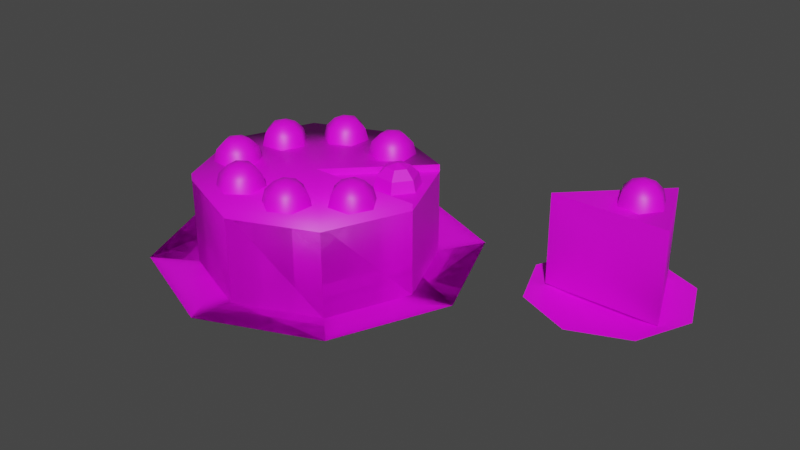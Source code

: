 # Source: cielavina.blend  (saved by Blender 2.83.19; exported with 4.5.12 LTS)
import bpy
from mathutils import Matrix  # noqa: F401  (used for matrix-valued properties, if any)

bpy.ops.wm.read_factory_settings(use_empty=True)
scene = bpy.context.scene
scene.name = 'Scene'

# ---- images (referenced by path relative to the original .blend; pixels are not part of the script)
import os
ASSET_DIR = os.environ.get("B2B_ASSET_DIR", "")  # directory of the original .blend (textures are referenced by path, not embedded)
HERE = os.path.dirname(os.path.abspath(__file__))  # packed textures are extracted next to this script under _unpacked/

def load_image(name, relpath, width, height, colorspace="sRGB"):
    """Load a texture the original file referenced (path relative to the .blend, or extracted next to this script)."""
    p = next((c for c in (os.path.join(HERE, relpath), os.path.join(ASSET_DIR, relpath)) if relpath and os.path.exists(c)), "")
    if p:
        img = bpy.data.images.load(p, check_existing=True)
        img.name = name
    else:  # same state as the original file: an image datablock whose file is absent (Cycles renders it pink)
        img = bpy.data.images.new(name, width, height)
        img.source = "FILE"
        img.filepath = "//" + (relpath or name)
    img.colorspace_settings.name = colorspace
    return img
img_cielavina_png = load_image('cielavina.png', 'cielavina.png', 1024, 1024, 'sRGB')

# ---- materials (node trees are filled in below, after node groups)
mat_material_001 = bpy.data.materials.new('Material.001')
mat_material_001.use_transparent_shadow = False

# ---- material node trees
mat_material_001.use_nodes = True; mat_material_001.node_tree.nodes.clear()
_N = mat_material_001.node_tree.nodes; _L = mat_material_001.node_tree.links
n0 = _N.new('ShaderNodeBsdfPrincipled'); n0.name = 'Principled BSDF'; n0.location = (10, 300)
n0.distribution = 'GGX'
n0.subsurface_method = 'BURLEY'
n0.inputs[3].default_value = 1.45
n0.inputs[27].default_value = (0.0, 0.0, 0.0, 1.0)
n0.inputs[28].default_value = 1.0
n1 = _N.new('ShaderNodeOutputMaterial'); n1.name = 'Material Output'; n1.location = (300, 300)
n2 = _N.new('ShaderNodeTexImage'); n2.name = 'Image Texture'; n2.location = (-280, 280)
n2.image = img_cielavina_png
_L.new(n0.outputs[0], n1.inputs[0])
_L.new(n2.outputs[0], n0.inputs[0])
n1.is_active_output = True

# ---- world
world_world = bpy.data.worlds.new('World'); scene.world = world_world
world_world.use_nodes = True; world_world.node_tree.nodes.clear()
_N = world_world.node_tree.nodes; _L = world_world.node_tree.links
n0 = _N.new('ShaderNodeOutputWorld'); n0.name = 'World Output'; n0.location = (300, 300)
n1 = _N.new('ShaderNodeBackground'); n1.name = 'Background'; n1.location = (10, 300)
n1.inputs[0].default_value = (0.05088, 0.05088, 0.05088, 1.0)
_L.new(n1.outputs[0], n0.inputs[0])
n0.is_active_output = True
world_world.color = (0.05088, 0.05088, 0.05088)
world_world.use_sun_shadow = False
world_world.sun_shadow_jitter_overblur = 0.0

# ---- meshes
me_plane = bpy.data.meshes.new('Plane')
me_plane.from_pydata([(0.0, 0.5, 0.0), (-0.3536, 0.3536, 0.0), (-0.5, -2.186e-08, 0.0), (-0.3536, -0.3536, 0.0), (4.371e-08, -0.5, 0.0), (0.3536, -0.3536, 0.0), (0.5, 5.962e-09, 0.0), (0.3536, 0.3536, 0.0), (2.92e-08, 9.735e-09, 0.0), (0.0, 0.5, 0.4), (-0.3536, 0.3536, 0.4), (-0.5, -2.186e-08, 0.4), (-0.3536, -0.3536, 0.4), (4.371e-08, -0.5, 0.4), (0.3536, -0.3536, 0.4), (0.5, 5.962e-09, 0.4), (0.3536, 0.3536, 0.4), (2.92e-08, 9.735e-09, 0.4), (0.5, 0.0, 0.0), (0.3536, 0.3536, 0.0), (0.0, 0.0, 0.0), (0.5, 0.0, 0.4), (0.3536, 0.3536, 0.4), (0.0, 0.0, 0.4), (0.1247, 0.3697, 0.4862), (0.1208, 0.4061, 0.4496), (0.1194, 0.4194, 0.3996), (0.13, 0.32, 0.4996), (0.1704, 0.3494, 0.4862), (0.2, 0.371, 0.4496), (0.2108, 0.3789, 0.3996), (0.1757, 0.2997, 0.4862), (0.2092, 0.2849, 0.4496), (0.2214, 0.2795, 0.3996), (0.1353, 0.2703, 0.4862), (0.1392, 0.2339, 0.4496), (0.1406, 0.2206, 0.3996), (0.08959, 0.2906, 0.4862), (0.06001, 0.269, 0.4496), (0.04918, 0.2611, 0.3996), (0.08429, 0.3403, 0.4862), (0.05083, 0.3551, 0.4496), (0.03859, 0.3605, 0.3996), (-0.1257, 0.3698, 0.4862), (-0.1226, 0.4063, 0.4496), (-0.1214, 0.4196, 0.3996), (-0.13, 0.32, 0.4996), (-0.08472, 0.3412, 0.4862), (-0.05157, 0.3567, 0.4496), (-0.03944, 0.3624, 0.3996), (-0.08899, 0.2914, 0.4862), (-0.05898, 0.2704, 0.4496), (-0.04799, 0.2628, 0.3996), (-0.1343, 0.2702, 0.4862), (-0.1374, 0.2337, 0.4496), (-0.1386, 0.2204, 0.3996), (-0.1753, 0.2988, 0.4862), (-0.2084, 0.2833, 0.4496), (-0.2206, 0.2776, 0.3996), (-0.171, 0.3486, 0.4862), (-0.201, 0.3696, 0.4496), (-0.212, 0.3772, 0.3996), (-0.3291, 0.1606, 0.4862), (-0.3505, 0.1904, 0.4496), (-0.3583, 0.2013, 0.3996), (-0.3, 0.12, 0.4996), (-0.2794, 0.1656, 0.4862), (-0.2643, 0.1989, 0.4496), (-0.2588, 0.2111, 0.3996), (-0.2502, 0.1249, 0.4862), (-0.2138, 0.1285, 0.4496), (-0.2005, 0.1299, 0.3996), (-0.2709, 0.07937, 0.4862), (-0.2495, 0.04963, 0.4496), (-0.2417, 0.03875, 0.3996), (-0.3206, 0.07445, 0.4862), (-0.3357, 0.0411, 0.4496), (-0.3412, 0.02889, 0.3996), (-0.3498, 0.1151, 0.4862), (-0.3862, 0.1115, 0.4496), (-0.3995, 0.1101, 0.3996), (-0.291, -0.08929, 0.4862), (-0.2697, -0.0595, 0.4496), (-0.2619, -0.04859, 0.3996), (-0.32, -0.13, 0.4996), (-0.2702, -0.1348, 0.4862), (-0.2338, -0.1383, 0.4496), (-0.2205, -0.1396, 0.3996), (-0.2993, -0.1755, 0.4862), (-0.2841, -0.2088, 0.4496), (-0.2785, -0.221, 0.3996), (-0.349, -0.1707, 0.4862), (-0.3703, -0.2005, 0.4496), (-0.3781, -0.2114, 0.3996), (-0.3698, -0.1252, 0.4862), (-0.4062, -0.1217, 0.4496), (-0.4195, -0.1204, 0.3996), (-0.3407, -0.0845, 0.4862), (-0.3559, -0.05119, 0.4496), (-0.3615, -0.039, 0.3996), (-0.125, -0.2503, 0.4862), (-0.1287, -0.2138, 0.4496), (-0.1301, -0.2005, 0.3996), (-0.12, -0.3, 0.4996), (-0.07944, -0.2708, 0.4862), (-0.04975, -0.2494, 0.4496), (-0.03888, -0.2415, 0.3996), (-0.0744, -0.3205, 0.4862), (-0.04102, -0.3355, 0.4496), (-0.0288, -0.341, 0.3996), (-0.115, -0.3497, 0.4862), (-0.1113, -0.3862, 0.4496), (-0.1099, -0.3995, 0.3996), (-0.1606, -0.3292, 0.4862), (-0.1903, -0.3506, 0.4496), (-0.2011, -0.3585, 0.3996), (-0.1656, -0.2795, 0.4862), (-0.199, -0.2645, 0.4496), (-0.2112, -0.259, 0.3996), (0.08857, -0.272, 0.4862), (0.05824, -0.2515, 0.4496), (0.04714, -0.244, 0.3996), (0.13, -0.3, 0.4996), (0.1335, -0.2501, 0.4862), (0.1361, -0.2136, 0.4496), (0.1371, -0.2002, 0.3996), (0.175, -0.2781, 0.4862), (0.2079, -0.2621, 0.4496), (0.2199, -0.2562, 0.3996), (0.1714, -0.328, 0.4862), (0.2018, -0.3485, 0.4496), (0.2129, -0.356, 0.3996), (0.1265, -0.3499, 0.4862), (0.1239, -0.3864, 0.4496), (0.1229, -0.3998, 0.3996), (0.08504, -0.3219, 0.4862), (0.05213, -0.3379, 0.4496), (0.04008, -0.3438, 0.3996), (0.2701, -0.1431, 0.4862), (0.2336, -0.1454, 0.4496), (0.2202, -0.1462, 0.3996), (0.32, -0.14, 0.4996), (0.2924, -0.09833, 0.4862), (0.2721, -0.06782, 0.4496), (0.2647, -0.05666, 0.3996), (0.3423, -0.09523, 0.4862), (0.3586, -0.06246, 0.4496), (0.3645, -0.05047, 0.3996), (0.3699, -0.1369, 0.4862), (0.4064, -0.1346, 0.4496), (0.4198, -0.1338, 0.3996), (0.3476, -0.1817, 0.4862), (0.3679, -0.2122, 0.4496), (0.3753, -0.2233, 0.3996), (0.2977, -0.1848, 0.4862), (0.2814, -0.2175, 0.4496), (0.2755, -0.2295, 0.3996), (0.3396, 0.1803, 0.4862), (0.3613, 0.2098, 0.4496), (0.3692, 0.2206, 0.3996), (0.31, 0.14, 0.4996), (0.3597, 0.1345, 0.4862), (0.3961, 0.1305, 0.4496), (0.4094, 0.129, 0.3996), (0.3301, 0.09422, 0.4862), (0.3448, 0.0607, 0.4496), (0.3502, 0.04844, 0.3996), (0.2804, 0.0997, 0.4862), (0.2587, 0.0702, 0.4496), (0.2508, 0.0594, 0.3996), (0.2603, 0.1455, 0.4862), (0.2239, 0.1495, 0.4496), (0.2106, 0.151, 0.3996), (0.2899, 0.1858, 0.4862), (0.2752, 0.2193, 0.4496), (0.2698, 0.2316, 0.3996), (2.235e-09, 0.7, 0.06), (-0.495, 0.495, 0.06), (-0.7, -2.836e-08, 0.06), (-0.495, -0.495, 0.06), (6.343e-08, -0.7, 0.06), (0.495, -0.495, 0.06), (0.7, 1.058e-08, 0.06), (0.495, 0.495, 0.06), (-0.2424, 0.2424, 0.01), (2.235e-09, 0.3428, 0.01), (-0.3428, -2.26e-08, 0.01), (-0.2424, -0.2424, 0.01), (2.886e-08, -0.3428, 0.01), (0.2424, -0.2424, 0.01), (0.3428, 2.21e-08, 0.01), (0.2424, 0.2424, 0.01), (-0.2424, 0.2424, -1.863e-09), (2.235e-09, 0.3428, -1.863e-09), (-0.3428, -2.26e-08, -1.863e-09), (-0.2424, -0.2424, -1.863e-09), (2.886e-08, -0.3428, -1.863e-09), (0.2424, -0.2424, -1.863e-09), (0.3428, 2.21e-08, -1.863e-09), (0.2424, 0.2424, -1.863e-09)], [], [(1, 8, 2), (2, 8, 3), (3, 8, 4), (4, 8, 5), (5, 8, 6), (7, 8, 0), (0, 8, 1), (10, 11, 17), (11, 12, 17), (12, 13, 17), (13, 14, 17), (14, 15, 17), (16, 9, 17), (9, 10, 17), (1, 2, 11, 10), (4, 5, 14, 13), (2, 3, 12, 11), (0, 1, 10, 9), (7, 0, 9, 16), (5, 6, 15, 14), (3, 4, 13, 12), (18, 20, 19), (21, 22, 23), (18, 19, 22, 21), (20, 23, 22, 19), (20, 18, 21, 23), (8, 17, 15, 6), (8, 7, 16, 17), (24, 27, 28), (25, 24, 28, 29), (26, 25, 29, 30), (29, 28, 31, 32), (30, 29, 32, 33), (28, 27, 31), (32, 31, 34, 35), (33, 32, 35, 36), (31, 27, 34), (35, 34, 37, 38), (36, 35, 38, 39), (34, 27, 37), (39, 38, 41, 42), (37, 27, 40), (38, 37, 40, 41), (42, 41, 25, 26), (40, 27, 24), (41, 40, 24, 25), (43, 46, 47), (44, 43, 47, 48), (45, 44, 48, 49), (48, 47, 50, 51), (49, 48, 51, 52), (47, 46, 50), (51, 50, 53, 54), (52, 51, 54, 55), (50, 46, 53), (54, 53, 56, 57), (55, 54, 57, 58), (53, 46, 56), (58, 57, 60, 61), (56, 46, 59), (57, 56, 59, 60), (61, 60, 44, 45), (59, 46, 43), (60, 59, 43, 44), (62, 65, 66), (63, 62, 66, 67), (64, 63, 67, 68), (67, 66, 69, 70), (68, 67, 70, 71), (66, 65, 69), (70, 69, 72, 73), (71, 70, 73, 74), (69, 65, 72), (73, 72, 75, 76), (74, 73, 76, 77), (72, 65, 75), (77, 76, 79, 80), (75, 65, 78), (76, 75, 78, 79), (80, 79, 63, 64), (78, 65, 62), (79, 78, 62, 63), (81, 84, 85), (82, 81, 85, 86), (83, 82, 86, 87), (86, 85, 88, 89), (87, 86, 89, 90), (85, 84, 88), (89, 88, 91, 92), (90, 89, 92, 93), (88, 84, 91), (92, 91, 94, 95), (93, 92, 95, 96), (91, 84, 94), (96, 95, 98, 99), (94, 84, 97), (95, 94, 97, 98), (99, 98, 82, 83), (97, 84, 81), (98, 97, 81, 82), (100, 103, 104), (101, 100, 104, 105), (102, 101, 105, 106), (105, 104, 107, 108), (106, 105, 108, 109), (104, 103, 107), (108, 107, 110, 111), (109, 108, 111, 112), (107, 103, 110), (111, 110, 113, 114), (112, 111, 114, 115), (110, 103, 113), (115, 114, 117, 118), (113, 103, 116), (114, 113, 116, 117), (118, 117, 101, 102), (116, 103, 100), (117, 116, 100, 101), (119, 122, 123), (120, 119, 123, 124), (121, 120, 124, 125), (124, 123, 126, 127), (125, 124, 127, 128), (123, 122, 126), (127, 126, 129, 130), (128, 127, 130, 131), (126, 122, 129), (130, 129, 132, 133), (131, 130, 133, 134), (129, 122, 132), (134, 133, 136, 137), (132, 122, 135), (133, 132, 135, 136), (137, 136, 120, 121), (135, 122, 119), (136, 135, 119, 120), (138, 141, 142), (139, 138, 142, 143), (140, 139, 143, 144), (143, 142, 145, 146), (144, 143, 146, 147), (142, 141, 145), (146, 145, 148, 149), (147, 146, 149, 150), (145, 141, 148), (149, 148, 151, 152), (150, 149, 152, 153), (148, 141, 151), (153, 152, 155, 156), (151, 141, 154), (152, 151, 154, 155), (156, 155, 139, 140), (154, 141, 138), (155, 154, 138, 139), (157, 160, 161), (158, 157, 161, 162), (159, 158, 162, 163), (162, 161, 164, 165), (163, 162, 165, 166), (161, 160, 164), (165, 164, 167, 168), (166, 165, 168, 169), (164, 160, 167), (168, 167, 170, 171), (169, 168, 171, 172), (167, 160, 170), (172, 171, 174, 175), (170, 160, 173), (171, 170, 173, 174), (175, 174, 158, 159), (173, 160, 157), (174, 173, 157, 158), (184, 185, 191, 190, 189, 188, 187, 186), (184, 177, 176, 185), (186, 178, 177, 184), (187, 179, 178, 186), (188, 180, 179, 187), (189, 181, 180, 188), (190, 182, 181, 189), (191, 183, 182, 190), (185, 176, 183, 191), (192, 194, 195, 196, 197, 198, 199, 193), (192, 193, 176, 177), (194, 192, 177, 178), (195, 194, 178, 179), (196, 195, 179, 180), (197, 196, 180, 181), (198, 197, 181, 182), (199, 198, 182, 183), (193, 199, 183, 176)])
_uv = me_plane.uv_layers.new(name='UVMap')
_uv.uv.foreach_set('vector', [0.7466, 0.2987, 0.6251, 0.5, 0.6754, 0.01398, 0.6754, 0.01398, 0.6251, 0.5, 0.5747, 0.01398, 0.5747, 0.01398, 0.6251, 0.5, 0.5035, 0.2987, 0.5035, 0.2987, 0.6251, 0.5, 0.5035, 0.7013, 0.5035, 0.7013, 0.6251, 0.5, 0.5747, 0.986, 0.6754, 0.986, 0.6251, 0.5, 0.7466, 0.7013, 0.7466, 0.7013, 0.6251, 0.5, 0.7466, 0.2987, 0.247, 0.702, 0.1755, 0.9876, 0.1251, 0.5, 0.1755, 0.9876, 0.07456, 0.9876, 0.1251, 0.5, 0.07456, 0.9876, 0.003149, 0.702, 0.1251, 0.5, 0.003149, 0.702, 0.003149, 0.298, 0.1251, 0.5, 0.003149, 0.298, 0.07456, 0.01238, 0.1251, 0.5, 0.1755, 0.01238, 0.247, 0.298, 0.1251, 0.5, 0.247, 0.298, 0.247, 0.702, 0.1251, 0.5, 0.4962, -5.014, 0.4962, -4.01, 0.2535, -4.01, 0.2535, -5.014, 0.4962, -2.002, 0.4962, -0.9975, 0.2535, -0.9975, 0.2535, -2.002, 0.4962, -4.01, 0.4962, -3.006, 0.2535, -3.006, 0.2535, -4.01, 0.4962, -6.018, 0.4962, -5.014, 0.2535, -5.014, 0.2535, -6.018, 0.4962, -7.022, 0.4962, -6.018, 0.2535, -6.018, 0.2535, -7.022, 0.4962, -0.9975, 0.4962, 0.006583, 0.2535, 0.006583, 0.2535, -0.9975, 0.4962, -3.006, 0.4962, -2.002, 0.2535, -2.002, 0.2535, -3.006, 0.5747, 0.986, 0.6251, 0.5, 0.6754, 0.986, 0.07456, 0.01238, 0.1755, 0.01238, 0.1251, 0.5, 0.4946, -1.041, 0.4946, -0.02173, 0.2539, -0.02173, 0.2539, -1.041, 0.4946, 0.978, 0.2539, 0.978, 0.2539, -0.02173, 0.4946, -0.02173, 0.4946, -2.041, 0.4946, -1.041, 0.2539, -1.041, 0.2539, -2.041, 0.4962, 1.006, 0.2535, 1.006, 0.2535, 0.006583, 0.4962, 0.006583, 0.4962, -8.022, 0.4962, -7.022, 0.2535, -7.022, 0.2535, -8.022, 0.623, 0.08341, 0.6647, 0.4168, 0.623, 0.7501, 0.5814, 0.08336, 0.623, 0.08341, 0.623, 0.7501, 0.5813, 0.75, 0.5397, 0.08331, 0.5814, 0.08336, 0.5813, 0.75, 0.5396, 0.75, 0.5813, 0.75, 0.623, 0.7501, 0.6229, 1.417, 0.5813, 1.417, 0.5396, 0.75, 0.5813, 0.75, 0.5813, 1.417, 0.5396, 1.417, 0.623, 0.7501, 0.6646, 1.083, 0.6229, 1.417, 0.5813, 1.417, 0.6229, 1.417, 0.6229, 2.083, 0.5812, 2.083, 0.5396, 1.417, 0.5813, 1.417, 0.5812, 2.083, 0.5395, 2.083, 0.6229, 1.417, 0.6646, 1.75, 0.6229, 2.083, 0.5812, 2.083, 0.6229, 2.083, 0.6228, 2.75, 0.5812, 2.75, 0.5395, 2.083, 0.5812, 2.083, 0.5812, 2.75, 0.5395, 2.75, 0.6229, 2.083, 0.6645, 2.417, 0.6228, 2.75, 0.5398, -1.25, 0.5815, -1.25, 0.5814, -0.5833, 0.5398, -0.5834, 0.6231, -1.25, 0.6648, -0.9165, 0.6231, -0.5833, 0.5815, -1.25, 0.6231, -1.25, 0.6231, -0.5833, 0.5814, -0.5833, 0.5398, -0.5834, 0.5814, -0.5833, 0.5814, 0.08336, 0.5397, 0.08331, 0.6231, -0.5833, 0.6647, -0.2499, 0.623, 0.08341, 0.5814, -0.5833, 0.6231, -0.5833, 0.623, 0.08341, 0.5814, 0.08336, 0.623, 0.08341, 0.6647, 0.4168, 0.623, 0.7501, 0.5814, 0.08336, 0.623, 0.08341, 0.623, 0.7501, 0.5813, 0.75, 0.5397, 0.08331, 0.5814, 0.08336, 0.5813, 0.75, 0.5396, 0.75, 0.5813, 0.75, 0.623, 0.7501, 0.6229, 1.417, 0.5813, 1.417, 0.5396, 0.75, 0.5813, 0.75, 0.5813, 1.417, 0.5396, 1.417, 0.623, 0.7501, 0.6646, 1.083, 0.6229, 1.417, 0.5813, 1.417, 0.6229, 1.417, 0.6229, 2.083, 0.5812, 2.083, 0.5396, 1.417, 0.5813, 1.417, 0.5812, 2.083, 0.5395, 2.083, 0.6229, 1.417, 0.6646, 1.75, 0.6229, 2.083, 0.5812, 2.083, 0.6229, 2.083, 0.6228, 2.75, 0.5812, 2.75, 0.5395, 2.083, 0.5812, 2.083, 0.5812, 2.75, 0.5395, 2.75, 0.6229, 2.083, 0.6645, 2.417, 0.6228, 2.75, 0.5398, -1.25, 0.5815, -1.25, 0.5814, -0.5833, 0.5398, -0.5834, 0.6231, -1.25, 0.6648, -0.9165, 0.6231, -0.5833, 0.5815, -1.25, 0.6231, -1.25, 0.6231, -0.5833, 0.5814, -0.5833, 0.5398, -0.5834, 0.5814, -0.5833, 0.5814, 0.08336, 0.5397, 0.08331, 0.6231, -0.5833, 0.6647, -0.2499, 0.623, 0.08341, 0.5814, -0.5833, 0.6231, -0.5833, 0.623, 0.08341, 0.5814, 0.08336, 0.623, 0.08341, 0.6647, 0.4168, 0.623, 0.7501, 0.5814, 0.08336, 0.623, 0.08341, 0.623, 0.7501, 0.5813, 0.75, 0.5397, 0.08331, 0.5814, 0.08336, 0.5813, 0.75, 0.5396, 0.75, 0.5813, 0.75, 0.623, 0.7501, 0.6229, 1.417, 0.5813, 1.417, 0.5396, 0.75, 0.5813, 0.75, 0.5813, 1.417, 0.5396, 1.417, 0.623, 0.7501, 0.6646, 1.083, 0.6229, 1.417, 0.5813, 1.417, 0.6229, 1.417, 0.6229, 2.083, 0.5812, 2.083, 0.5396, 1.417, 0.5813, 1.417, 0.5812, 2.083, 0.5395, 2.083, 0.6229, 1.417, 0.6646, 1.75, 0.6229, 2.083, 0.5812, 2.083, 0.6229, 2.083, 0.6228, 2.75, 0.5812, 2.75, 0.5395, 2.083, 0.5812, 2.083, 0.5812, 2.75, 0.5395, 2.75, 0.6229, 2.083, 0.6645, 2.417, 0.6228, 2.75, 0.5398, -1.25, 0.5815, -1.25, 0.5814, -0.5833, 0.5398, -0.5834, 0.6231, -1.25, 0.6648, -0.9165, 0.6231, -0.5833, 0.5815, -1.25, 0.6231, -1.25, 0.6231, -0.5833, 0.5814, -0.5833, 0.5398, -0.5834, 0.5814, -0.5833, 0.5814, 0.08336, 0.5397, 0.08331, 0.6231, -0.5833, 0.6647, -0.2499, 0.623, 0.08341, 0.5814, -0.5833, 0.6231, -0.5833, 0.623, 0.08341, 0.5814, 0.08336, 0.623, 0.08341, 0.6647, 0.4168, 0.623, 0.7501, 0.5814, 0.08336, 0.623, 0.08341, 0.623, 0.7501, 0.5813, 0.75, 0.5397, 0.08331, 0.5814, 0.08336, 0.5813, 0.75, 0.5396, 0.75, 0.5813, 0.75, 0.623, 0.7501, 0.6229, 1.417, 0.5813, 1.417, 0.5396, 0.75, 0.5813, 0.75, 0.5813, 1.417, 0.5396, 1.417, 0.623, 0.7501, 0.6646, 1.083, 0.6229, 1.417, 0.5813, 1.417, 0.6229, 1.417, 0.6229, 2.083, 0.5812, 2.083, 0.5396, 1.417, 0.5813, 1.417, 0.5812, 2.083, 0.5395, 2.083, 0.6229, 1.417, 0.6646, 1.75, 0.6229, 2.083, 0.5812, 2.083, 0.6229, 2.083, 0.6228, 2.75, 0.5812, 2.75, 0.5395, 2.083, 0.5812, 2.083, 0.5812, 2.75, 0.5395, 2.75, 0.6229, 2.083, 0.6645, 2.417, 0.6228, 2.75, 0.5398, -1.25, 0.5815, -1.25, 0.5814, -0.5833, 0.5398, -0.5834, 0.6231, -1.25, 0.6648, -0.9165, 0.6231, -0.5833, 0.5815, -1.25, 0.6231, -1.25, 0.6231, -0.5833, 0.5814, -0.5833, 0.5398, -0.5834, 0.5814, -0.5833, 0.5814, 0.08336, 0.5397, 0.08331, 0.6231, -0.5833, 0.6647, -0.2499, 0.623, 0.08341, 0.5814, -0.5833, 0.6231, -0.5833, 0.623, 0.08341, 0.5814, 0.08336, 0.623, 0.08341, 0.6647, 0.4168, 0.623, 0.7501, 0.5814, 0.08336, 0.623, 0.08341, 0.623, 0.7501, 0.5813, 0.75, 0.5397, 0.08331, 0.5814, 0.08336, 0.5813, 0.75, 0.5396, 0.75, 0.5813, 0.75, 0.623, 0.7501, 0.6229, 1.417, 0.5813, 1.417, 0.5396, 0.75, 0.5813, 0.75, 0.5813, 1.417, 0.5396, 1.417, 0.623, 0.7501, 0.6646, 1.083, 0.6229, 1.417, 0.5813, 1.417, 0.6229, 1.417, 0.6229, 2.083, 0.5812, 2.083, 0.5396, 1.417, 0.5813, 1.417, 0.5812, 2.083, 0.5395, 2.083, 0.6229, 1.417, 0.6646, 1.75, 0.6229, 2.083, 0.5812, 2.083, 0.6229, 2.083, 0.6228, 2.75, 0.5812, 2.75, 0.5395, 2.083, 0.5812, 2.083, 0.5812, 2.75, 0.5395, 2.75, 0.6229, 2.083, 0.6645, 2.417, 0.6228, 2.75, 0.5398, -1.25, 0.5815, -1.25, 0.5814, -0.5833, 0.5398, -0.5834, 0.6231, -1.25, 0.6648, -0.9165, 0.6231, -0.5833, 0.5815, -1.25, 0.6231, -1.25, 0.6231, -0.5833, 0.5814, -0.5833, 0.5398, -0.5834, 0.5814, -0.5833, 0.5814, 0.08336, 0.5397, 0.08331, 0.6231, -0.5833, 0.6647, -0.2499, 0.623, 0.08341, 0.5814, -0.5833, 0.6231, -0.5833, 0.623, 0.08341, 0.5814, 0.08336, 0.623, 0.08341, 0.6647, 0.4168, 0.623, 0.7501, 0.5814, 0.08336, 0.623, 0.08341, 0.623, 0.7501, 0.5813, 0.75, 0.5397, 0.08331, 0.5814, 0.08336, 0.5813, 0.75, 0.5396, 0.75, 0.5813, 0.75, 0.623, 0.7501, 0.6229, 1.417, 0.5813, 1.417, 0.5396, 0.75, 0.5813, 0.75, 0.5813, 1.417, 0.5396, 1.417, 0.623, 0.7501, 0.6646, 1.083, 0.6229, 1.417, 0.5813, 1.417, 0.6229, 1.417, 0.6229, 2.083, 0.5812, 2.083, 0.5396, 1.417, 0.5813, 1.417, 0.5812, 2.083, 0.5395, 2.083, 0.6229, 1.417, 0.6646, 1.75, 0.6229, 2.083, 0.5812, 2.083, 0.6229, 2.083, 0.6228, 2.75, 0.5812, 2.75, 0.5395, 2.083, 0.5812, 2.083, 0.5812, 2.75, 0.5395, 2.75, 0.6229, 2.083, 0.6645, 2.417, 0.6228, 2.75, 0.5398, -1.25, 0.5815, -1.25, 0.5814, -0.5833, 0.5398, -0.5834, 0.6231, -1.25, 0.6648, -0.9165, 0.6231, -0.5833, 0.5815, -1.25, 0.6231, -1.25, 0.6231, -0.5833, 0.5814, -0.5833, 0.5398, -0.5834, 0.5814, -0.5833, 0.5814, 0.08336, 0.5397, 0.08331, 0.6231, -0.5833, 0.6647, -0.2499, 0.623, 0.08341, 0.5814, -0.5833, 0.6231, -0.5833, 0.623, 0.08341, 0.5814, 0.08336, 0.623, 0.08341, 0.6647, 0.4168, 0.623, 0.7501, 0.5814, 0.08336, 0.623, 0.08341, 0.623, 0.7501, 0.5813, 0.75, 0.5397, 0.08331, 0.5814, 0.08336, 0.5813, 0.75, 0.5396, 0.75, 0.5813, 0.75, 0.623, 0.7501, 0.6229, 1.417, 0.5813, 1.417, 0.5396, 0.75, 0.5813, 0.75, 0.5813, 1.417, 0.5396, 1.417, 0.623, 0.7501, 0.6646, 1.083, 0.6229, 1.417, 0.5813, 1.417, 0.6229, 1.417, 0.6229, 2.083, 0.5812, 2.083, 0.5396, 1.417, 0.5813, 1.417, 0.5812, 2.083, 0.5395, 2.083, 0.6229, 1.417, 0.6646, 1.75, 0.6229, 2.083, 0.5812, 2.083, 0.6229, 2.083, 0.6228, 2.75, 0.5812, 2.75, 0.5395, 2.083, 0.5812, 2.083, 0.5812, 2.75, 0.5395, 2.75, 0.6229, 2.083, 0.6645, 2.417, 0.6228, 2.75, 0.5398, -1.25, 0.5815, -1.25, 0.5814, -0.5833, 0.5398, -0.5834, 0.6231, -1.25, 0.6648, -0.9165, 0.6231, -0.5833, 0.5815, -1.25, 0.6231, -1.25, 0.6231, -0.5833, 0.5814, -0.5833, 0.5398, -0.5834, 0.5814, -0.5833, 0.5814, 0.08336, 0.5397, 0.08331, 0.6231, -0.5833, 0.6647, -0.2499, 0.623, 0.08341, 0.5814, -0.5833, 0.6231, -0.5833, 0.623, 0.08341, 0.5814, 0.08336, 0.623, 0.08341, 0.6647, 0.4168, 0.623, 0.7501, 0.5814, 0.08336, 0.623, 0.08341, 0.623, 0.7501, 0.5813, 0.75, 0.5397, 0.08331, 0.5814, 0.08336, 0.5813, 0.75, 0.5396, 0.75, 0.5813, 0.75, 0.623, 0.7501, 0.6229, 1.417, 0.5813, 1.417, 0.5396, 0.75, 0.5813, 0.75, 0.5813, 1.417, 0.5396, 1.417, 0.623, 0.7501, 0.6646, 1.083, 0.6229, 1.417, 0.5813, 1.417, 0.6229, 1.417, 0.6229, 2.083, 0.5812, 2.083, 0.5396, 1.417, 0.5813, 1.417, 0.5812, 2.083, 0.5395, 2.083, 0.6229, 1.417, 0.6646, 1.75, 0.6229, 2.083, 0.5812, 2.083, 0.6229, 2.083, 0.6228, 2.75, 0.5812, 2.75, 0.5395, 2.083, 0.5812, 2.083, 0.5812, 2.75, 0.5395, 2.75, 0.6229, 2.083, 0.6645, 2.417, 0.6228, 2.75, 0.5398, -1.25, 0.5815, -1.25, 0.5814, -0.5833, 0.5398, -0.5834, 0.6231, -1.25, 0.6648, -0.9165, 0.6231, -0.5833, 0.5815, -1.25, 0.6231, -1.25, 0.6231, -0.5833, 0.5814, -0.5833, 0.5398, -0.5834, 0.5814, -0.5833, 0.5814, 0.08336, 0.5397, 0.08331, 0.6231, -0.5833, 0.6647, -0.2499, 0.623, 0.08341, 0.5814, -0.5833, 0.6231, -0.5833, 0.623, 0.08341, 0.5814, 0.08336, 0.8153, 0.599, 0.8503, 0.739, 0.8998, 0.739, 0.9348, 0.599, 0.9348, 0.401, 0.8998, 0.261, 0.8503, 0.261, 0.8153, 0.401, 0.8153, 0.599, 0.753, 0.7021, 0.8245, 0.988, 0.8503, 0.739, 0.8153, 0.401, 0.753, 0.2979, 0.753, 0.7021, 0.8153, 0.599, 0.8503, 0.261, 0.8245, 0.012, 0.753, 0.2979, 0.8153, 0.401, 0.8998, 0.261, 0.9256, 0.012, 0.8245, 0.012, 0.8503, 0.261, 0.9348, 0.401, 0.997, 0.2979, 0.9256, 0.012, 0.8998, 0.261, 0.9348, 0.599, 0.997, 0.7021, 0.997, 0.2979, 0.9348, 0.401, 0.8998, 0.739, 0.9256, 0.988, 0.997, 0.7021, 0.9348, 0.599, 0.8503, 0.739, 0.8245, 0.988, 0.9256, 0.988, 0.8998, 0.739, 0.8153, 0.599, 0.8153, 0.401, 0.8503, 0.261, 0.8998, 0.261, 0.9348, 0.401, 0.9348, 0.599, 0.8998, 0.739, 0.8503, 0.739, 0.8153, 0.599, 0.8503, 0.739, 0.8245, 0.988, 0.753, 0.7021, 0.8153, 0.401, 0.8153, 0.599, 0.753, 0.7021, 0.753, 0.2979, 0.8503, 0.261, 0.8153, 0.401, 0.753, 0.2979, 0.8245, 0.012, 0.8998, 0.261, 0.8503, 0.261, 0.8245, 0.012, 0.9256, 0.012, 0.9348, 0.401, 0.8998, 0.261, 0.9256, 0.012, 0.997, 0.2979, 0.9348, 0.599, 0.9348, 0.401, 0.997, 0.2979, 0.997, 0.7021, 0.8998, 0.739, 0.9348, 0.599, 0.997, 0.7021, 0.9256, 0.988, 0.8503, 0.739, 0.8998, 0.739, 0.9256, 0.988, 0.8245, 0.988])
me_plane.materials.append(mat_material_001)
me_plane.use_remesh_fix_poles = True
me_plane.use_remesh_preserve_attributes = False
me_plane.use_mirror_vertex_groups = False
me_plane.update()
me_plane_001 = bpy.data.meshes.new('Plane.001')
me_plane_001.from_pydata([(0.0, 0.5, 0.03), (-0.3536, 0.3536, 0.03), (-0.5, -2.186e-08, 0.03), (-0.3536, -0.3536, 0.03), (4.371e-08, -0.5, 0.03), (0.3536, -0.3536, 0.03), (0.5, 5.962e-09, 0.03), (0.3536, 0.3536, 0.03), (2.92e-08, 9.735e-09, 0.03), (0.0, 0.5, 0.43), (-0.3536, 0.3536, 0.43), (-0.5, -2.186e-08, 0.43), (-0.3536, -0.3536, 0.43), (4.371e-08, -0.5, 0.43), (0.3536, -0.3536, 0.43), (0.5, 5.962e-09, 0.43), (0.3536, 0.3536, 0.43), (2.92e-08, 9.735e-09, 0.43), (1.36, 0.4, 0.04), (1.214, 0.7536, 0.04), (0.86, 0.4, 0.04), (1.36, 0.4, 0.44), (1.214, 0.7536, 0.44), (0.86, 0.4, 0.44), (0.1247, 0.3697, 0.5162), (0.1208, 0.4061, 0.4796), (0.1194, 0.4194, 0.4296), (0.13, 0.32, 0.5296), (0.1704, 0.3494, 0.5162), (0.2, 0.371, 0.4796), (0.2108, 0.3789, 0.4296), (0.1757, 0.2997, 0.5162), (0.2092, 0.2849, 0.4796), (0.2214, 0.2795, 0.4296), (0.1353, 0.2703, 0.5162), (0.1392, 0.2339, 0.4796), (0.1406, 0.2206, 0.4296), (0.08959, 0.2906, 0.5162), (0.06001, 0.269, 0.4796), (0.04918, 0.2611, 0.4296), (0.08429, 0.3403, 0.5162), (0.05083, 0.3551, 0.4796), (0.03859, 0.3605, 0.4296), (-0.1257, 0.3698, 0.5162), (-0.1226, 0.4063, 0.4796), (-0.1214, 0.4196, 0.4296), (-0.13, 0.32, 0.5296), (-0.08472, 0.3412, 0.5162), (-0.05157, 0.3567, 0.4796), (-0.03944, 0.3624, 0.4296), (-0.08899, 0.2914, 0.5162), (-0.05898, 0.2704, 0.4796), (-0.04799, 0.2628, 0.4296), (-0.1343, 0.2702, 0.5162), (-0.1374, 0.2337, 0.4796), (-0.1386, 0.2204, 0.4296), (-0.1753, 0.2988, 0.5162), (-0.2084, 0.2833, 0.4796), (-0.2206, 0.2776, 0.4296), (-0.171, 0.3486, 0.5162), (-0.201, 0.3696, 0.4796), (-0.212, 0.3772, 0.4296), (-0.3291, 0.1606, 0.5162), (-0.3505, 0.1904, 0.4796), (-0.3583, 0.2013, 0.4296), (-0.3, 0.12, 0.5296), (-0.2794, 0.1656, 0.5162), (-0.2643, 0.1989, 0.4796), (-0.2588, 0.2111, 0.4296), (-0.2502, 0.1249, 0.5162), (-0.2138, 0.1285, 0.4796), (-0.2005, 0.1299, 0.4296), (-0.2709, 0.07937, 0.5162), (-0.2495, 0.04963, 0.4796), (-0.2417, 0.03875, 0.4296), (-0.3206, 0.07445, 0.5162), (-0.3357, 0.0411, 0.4796), (-0.3412, 0.02889, 0.4296), (-0.3498, 0.1151, 0.5162), (-0.3862, 0.1115, 0.4796), (-0.3995, 0.1101, 0.4296), (-0.291, -0.08929, 0.5162), (-0.2697, -0.0595, 0.4796), (-0.2619, -0.04859, 0.4296), (-0.32, -0.13, 0.5296), (-0.2702, -0.1348, 0.5162), (-0.2338, -0.1383, 0.4796), (-0.2205, -0.1396, 0.4296), (-0.2993, -0.1755, 0.5162), (-0.2841, -0.2088, 0.4796), (-0.2785, -0.221, 0.4296), (-0.349, -0.1707, 0.5162), (-0.3703, -0.2005, 0.4796), (-0.3781, -0.2114, 0.4296), (-0.3698, -0.1252, 0.5162), (-0.4062, -0.1217, 0.4796), (-0.4195, -0.1204, 0.4296), (-0.3407, -0.0845, 0.5162), (-0.3559, -0.05119, 0.4796), (-0.3615, -0.039, 0.4296), (-0.125, -0.2503, 0.5162), (-0.1287, -0.2138, 0.4796), (-0.1301, -0.2005, 0.4296), (-0.12, -0.3, 0.5296), (-0.07944, -0.2708, 0.5162), (-0.04975, -0.2494, 0.4796), (-0.03888, -0.2415, 0.4296), (-0.0744, -0.3205, 0.5162), (-0.04102, -0.3355, 0.4796), (-0.0288, -0.341, 0.4296), (-0.115, -0.3497, 0.5162), (-0.1113, -0.3862, 0.4796), (-0.1099, -0.3995, 0.4296), (-0.1606, -0.3292, 0.5162), (-0.1903, -0.3506, 0.4796), (-0.2011, -0.3585, 0.4296), (-0.1656, -0.2795, 0.5162), (-0.199, -0.2645, 0.4796), (-0.2112, -0.259, 0.4296), (0.08857, -0.272, 0.5162), (0.05824, -0.2515, 0.4796), (0.04714, -0.244, 0.4296), (0.13, -0.3, 0.5296), (0.1335, -0.2501, 0.5162), (0.1361, -0.2136, 0.4796), (0.1371, -0.2002, 0.4296), (0.175, -0.2781, 0.5162), (0.2079, -0.2621, 0.4796), (0.2199, -0.2562, 0.4296), (0.1714, -0.328, 0.5162), (0.2018, -0.3485, 0.4796), (0.2129, -0.356, 0.4296), (0.1265, -0.3499, 0.5162), (0.1239, -0.3864, 0.4796), (0.1229, -0.3998, 0.4296), (0.08504, -0.3219, 0.5162), (0.05213, -0.3379, 0.4796), (0.04008, -0.3438, 0.4296), (0.2701, -0.1431, 0.5162), (0.2336, -0.1454, 0.4796), (0.2202, -0.1462, 0.4296), (0.32, -0.14, 0.5296), (0.2924, -0.09833, 0.5162), (0.2721, -0.06782, 0.4796), (0.2647, -0.05666, 0.4296), (0.3423, -0.09523, 0.5162), (0.3586, -0.06246, 0.4796), (0.3645, -0.05047, 0.4296), (0.3699, -0.1369, 0.5162), (0.4064, -0.1346, 0.4796), (0.4198, -0.1338, 0.4296), (0.3476, -0.1817, 0.5162), (0.3679, -0.2122, 0.4796), (0.3753, -0.2233, 0.4296), (0.2977, -0.1848, 0.5162), (0.2814, -0.2175, 0.4796), (0.2755, -0.2295, 0.4296), (1.2, 0.5803, 0.5262), (1.221, 0.6098, 0.4896), (1.229, 0.6206, 0.4396), (1.17, 0.54, 0.5396), (1.22, 0.5345, 0.5262), (1.256, 0.5305, 0.4896), (1.269, 0.529, 0.4396), (1.19, 0.4942, 0.5262), (1.205, 0.4607, 0.4896), (1.21, 0.4484, 0.4396), (1.14, 0.4997, 0.5262), (1.119, 0.4702, 0.4896), (1.111, 0.4594, 0.4396), (1.12, 0.5455, 0.5262), (1.084, 0.5495, 0.4896), (1.071, 0.551, 0.4396), (1.15, 0.5858, 0.5262), (1.135, 0.6193, 0.4896), (1.13, 0.6316, 0.4396), (2.235e-09, 0.7, 0.06), (-0.495, 0.495, 0.06), (-0.7, -2.836e-08, 0.06), (-0.495, -0.495, 0.06), (6.343e-08, -0.7, 0.06), (0.495, -0.495, 0.06), (0.7, 1.058e-08, 0.06), (0.495, 0.495, 0.06), (-0.2424, 0.2424, 0.01), (2.235e-09, 0.3428, 0.01), (-0.3428, -2.26e-08, 0.01), (-0.2424, -0.2424, 0.01), (2.886e-08, -0.3428, 0.01), (0.2424, -0.2424, 0.01), (0.3428, 2.21e-08, 0.01), (0.2424, 0.2424, 0.01), (-0.2424, 0.2424, -1.863e-09), (2.235e-09, 0.3428, -1.863e-09), (-0.3428, -2.26e-08, -1.863e-09), (-0.2424, -0.2424, -1.863e-09), (2.886e-08, -0.3428, -1.863e-09), (0.2424, -0.2424, -1.863e-09), (0.3428, 2.21e-08, -1.863e-09), (0.2424, 0.2424, -1.863e-09), (1.1, 0.85, 0.04167), (0.8525, 0.7475, 0.04167), (0.75, 0.5, 0.04167), (0.8525, 0.2525, 0.04167), (1.1, 0.15, 0.04167), (1.347, 0.2525, 0.04167), (1.45, 0.5, 0.04167), (1.347, 0.7475, 0.04167), (0.9788, 0.6212, 0.01667), (1.1, 0.6714, 0.01667), (0.9286, 0.5, 0.01667), (0.9788, 0.3788, 0.01667), (1.1, 0.3286, 0.01667), (1.221, 0.3788, 0.01667), (1.271, 0.5, 0.01667), (1.221, 0.6212, 0.01667), (0.9788, 0.6212, 0.01167), (1.1, 0.6714, 0.01167), (0.9286, 0.5, 0.01167), (0.9788, 0.3788, 0.01167), (1.1, 0.3286, 0.01167), (1.221, 0.3788, 0.01167), (1.271, 0.5, 0.01167), (1.221, 0.6212, 0.01167)], [], [(1, 8, 2), (2, 8, 3), (3, 8, 4), (4, 8, 5), (5, 8, 6), (7, 8, 0), (0, 8, 1), (10, 11, 17), (11, 12, 17), (12, 13, 17), (13, 14, 17), (14, 15, 17), (16, 9, 17), (9, 10, 17), (1, 2, 11, 10), (4, 5, 14, 13), (2, 3, 12, 11), (0, 1, 10, 9), (7, 0, 9, 16), (5, 6, 15, 14), (3, 4, 13, 12), (18, 20, 19), (21, 22, 23), (18, 19, 22, 21), (20, 23, 22, 19), (20, 18, 21, 23), (8, 17, 15, 6), (8, 7, 16, 17), (24, 27, 28), (25, 24, 28, 29), (26, 25, 29, 30), (29, 28, 31, 32), (30, 29, 32, 33), (28, 27, 31), (32, 31, 34, 35), (33, 32, 35, 36), (31, 27, 34), (35, 34, 37, 38), (36, 35, 38, 39), (34, 27, 37), (39, 38, 41, 42), (37, 27, 40), (38, 37, 40, 41), (42, 41, 25, 26), (40, 27, 24), (41, 40, 24, 25), (43, 46, 47), (44, 43, 47, 48), (45, 44, 48, 49), (48, 47, 50, 51), (49, 48, 51, 52), (47, 46, 50), (51, 50, 53, 54), (52, 51, 54, 55), (50, 46, 53), (54, 53, 56, 57), (55, 54, 57, 58), (53, 46, 56), (58, 57, 60, 61), (56, 46, 59), (57, 56, 59, 60), (61, 60, 44, 45), (59, 46, 43), (60, 59, 43, 44), (62, 65, 66), (63, 62, 66, 67), (64, 63, 67, 68), (67, 66, 69, 70), (68, 67, 70, 71), (66, 65, 69), (70, 69, 72, 73), (71, 70, 73, 74), (69, 65, 72), (73, 72, 75, 76), (74, 73, 76, 77), (72, 65, 75), (77, 76, 79, 80), (75, 65, 78), (76, 75, 78, 79), (80, 79, 63, 64), (78, 65, 62), (79, 78, 62, 63), (81, 84, 85), (82, 81, 85, 86), (83, 82, 86, 87), (86, 85, 88, 89), (87, 86, 89, 90), (85, 84, 88), (89, 88, 91, 92), (90, 89, 92, 93), (88, 84, 91), (92, 91, 94, 95), (93, 92, 95, 96), (91, 84, 94), (96, 95, 98, 99), (94, 84, 97), (95, 94, 97, 98), (99, 98, 82, 83), (97, 84, 81), (98, 97, 81, 82), (100, 103, 104), (101, 100, 104, 105), (102, 101, 105, 106), (105, 104, 107, 108), (106, 105, 108, 109), (104, 103, 107), (108, 107, 110, 111), (109, 108, 111, 112), (107, 103, 110), (111, 110, 113, 114), (112, 111, 114, 115), (110, 103, 113), (115, 114, 117, 118), (113, 103, 116), (114, 113, 116, 117), (118, 117, 101, 102), (116, 103, 100), (117, 116, 100, 101), (119, 122, 123), (120, 119, 123, 124), (121, 120, 124, 125), (124, 123, 126, 127), (125, 124, 127, 128), (123, 122, 126), (127, 126, 129, 130), (128, 127, 130, 131), (126, 122, 129), (130, 129, 132, 133), (131, 130, 133, 134), (129, 122, 132), (134, 133, 136, 137), (132, 122, 135), (133, 132, 135, 136), (137, 136, 120, 121), (135, 122, 119), (136, 135, 119, 120), (138, 141, 142), (139, 138, 142, 143), (140, 139, 143, 144), (143, 142, 145, 146), (144, 143, 146, 147), (142, 141, 145), (146, 145, 148, 149), (147, 146, 149, 150), (145, 141, 148), (149, 148, 151, 152), (150, 149, 152, 153), (148, 141, 151), (153, 152, 155, 156), (151, 141, 154), (152, 151, 154, 155), (156, 155, 139, 140), (154, 141, 138), (155, 154, 138, 139), (157, 160, 161), (158, 157, 161, 162), (159, 158, 162, 163), (162, 161, 164, 165), (163, 162, 165, 166), (161, 160, 164), (165, 164, 167, 168), (166, 165, 168, 169), (164, 160, 167), (168, 167, 170, 171), (169, 168, 171, 172), (167, 160, 170), (172, 171, 174, 175), (170, 160, 173), (171, 170, 173, 174), (175, 174, 158, 159), (173, 160, 157), (174, 173, 157, 158), (184, 186, 187, 188, 189, 190, 191, 185), (184, 185, 176, 177), (186, 184, 177, 178), (187, 186, 178, 179), (188, 187, 179, 180), (189, 188, 180, 181), (190, 189, 181, 182), (191, 190, 182, 183), (185, 191, 183, 176), (192, 193, 199, 198, 197, 196, 195, 194), (192, 177, 176, 193), (194, 178, 177, 192), (195, 179, 178, 194), (196, 180, 179, 195), (197, 181, 180, 196), (198, 182, 181, 197), (199, 183, 182, 198), (193, 176, 183, 199), (208, 210, 211, 212, 213, 214, 215, 209), (208, 209, 200, 201), (210, 208, 201, 202), (211, 210, 202, 203), (212, 211, 203, 204), (213, 212, 204, 205), (214, 213, 205, 206), (215, 214, 206, 207), (209, 215, 207, 200), (216, 217, 223, 222, 221, 220, 219, 218), (216, 201, 200, 217), (218, 202, 201, 216), (219, 203, 202, 218), (220, 204, 203, 219), (221, 205, 204, 220), (222, 206, 205, 221), (223, 207, 206, 222), (217, 200, 207, 223)])
me_plane_001.polygons.foreach_set('use_smooth', [True] * 208)
_k = set([(6, 8), (6, 15), (7, 8), (7, 16), (8, 17), (15, 17), (16, 17), (18, 21), (19, 20), (19, 22), (20, 23), (21, 23), (22, 23), (176, 177), (176, 183), (177, 178), (178, 179), (179, 180), (180, 181), (181, 182), (182, 183), (200, 201), (200, 207), (201, 202), (202, 203), (203, 204), (204, 205), (205, 206), (206, 207)])
me_plane_001.attributes.new('sharp_edge', 'BOOLEAN', 'EDGE').data.foreach_set('value', [ (min(e.vertices), max(e.vertices)) in _k for e in me_plane_001.edges])
_uv = me_plane_001.uv_layers.new(name='UVMap')
_uv.uv.foreach_set('vector', [0.7466, 0.2987, 0.6251, 0.5, 0.6754, 0.01398, 0.6754, 0.01398, 0.6251, 0.5, 0.5747, 0.01398, 0.5747, 0.01398, 0.6251, 0.5, 0.5035, 0.2987, 0.5035, 0.2987, 0.6251, 0.5, 0.5035, 0.7013, 0.5035, 0.7013, 0.6251, 0.5, 0.5747, 0.986, 0.6754, 0.986, 0.6251, 0.5, 0.7466, 0.7013, 0.7466, 0.7013, 0.6251, 0.5, 0.7466, 0.2987, 0.247, 0.702, 0.1755, 0.9876, 0.1251, 0.5, 0.1755, 0.9876, 0.07456, 0.9876, 0.1251, 0.5, 0.07456, 0.9876, 0.003149, 0.702, 0.1251, 0.5, 0.003149, 0.702, 0.003149, 0.298, 0.1251, 0.5, 0.003149, 0.298, 0.07456, 0.01238, 0.1251, 0.5, 0.1755, 0.01238, 0.247, 0.298, 0.1251, 0.5, 0.247, 0.298, 0.247, 0.702, 0.1251, 0.5, 0.4962, -5.014, 0.4962, -4.01, 0.2535, -4.01, 0.2535, -5.014, 0.4962, -2.002, 0.4962, -0.9975, 0.2535, -0.9975, 0.2535, -2.002, 0.4962, -4.01, 0.4962, -3.006, 0.2535, -3.006, 0.2535, -4.01, 0.4962, -6.018, 0.4962, -5.014, 0.2535, -5.014, 0.2535, -6.018, 0.4962, -7.022, 0.4962, -6.018, 0.2535, -6.018, 0.2535, -7.022, 0.4962, -0.9975, 0.4962, 0.006583, 0.2535, 0.006583, 0.2535, -0.9975, 0.4962, -3.006, 0.4962, -2.002, 0.2535, -2.002, 0.2535, -3.006, 0.5747, 0.986, 0.6251, 0.5, 0.6754, 0.986, 0.07456, 0.01238, 0.1755, 0.01238, 0.1251, 0.5, 0.4946, -1.041, 0.4946, -0.02173, 0.2539, -0.02173, 0.2539, -1.041, 0.4946, 0.978, 0.2539, 0.978, 0.2539, -0.02173, 0.4946, -0.02173, 0.4946, -2.041, 0.4946, -1.041, 0.2539, -1.041, 0.2539, -2.041, 0.4962, 1.006, 0.2535, 1.006, 0.2535, 0.006583, 0.4962, 0.006583, 0.4962, -8.022, 0.4962, -7.022, 0.2535, -7.022, 0.2535, -8.022, 0.623, 0.08341, 0.6647, 0.4168, 0.623, 0.7501, 0.5814, 0.08336, 0.623, 0.08341, 0.623, 0.7501, 0.5813, 0.75, 0.5397, 0.08331, 0.5814, 0.08336, 0.5813, 0.75, 0.5396, 0.75, 0.5813, 0.75, 0.623, 0.7501, 0.6229, 1.417, 0.5813, 1.417, 0.5396, 0.75, 0.5813, 0.75, 0.5813, 1.417, 0.5396, 1.417, 0.623, 0.7501, 0.6646, 1.083, 0.6229, 1.417, 0.5813, 1.417, 0.6229, 1.417, 0.6229, 2.083, 0.5812, 2.083, 0.5396, 1.417, 0.5813, 1.417, 0.5812, 2.083, 0.5395, 2.083, 0.6229, 1.417, 0.6646, 1.75, 0.6229, 2.083, 0.5812, 2.083, 0.6229, 2.083, 0.6228, 2.75, 0.5812, 2.75, 0.5395, 2.083, 0.5812, 2.083, 0.5812, 2.75, 0.5395, 2.75, 0.6229, 2.083, 0.6645, 2.417, 0.6228, 2.75, 0.5398, -1.25, 0.5815, -1.25, 0.5814, -0.5833, 0.5398, -0.5834, 0.6231, -1.25, 0.6648, -0.9165, 0.6231, -0.5833, 0.5815, -1.25, 0.6231, -1.25, 0.6231, -0.5833, 0.5814, -0.5833, 0.5398, -0.5834, 0.5814, -0.5833, 0.5814, 0.08336, 0.5397, 0.08331, 0.6231, -0.5833, 0.6647, -0.2499, 0.623, 0.08341, 0.5814, -0.5833, 0.6231, -0.5833, 0.623, 0.08341, 0.5814, 0.08336, 0.623, 0.08341, 0.6647, 0.4168, 0.623, 0.7501, 0.5814, 0.08336, 0.623, 0.08341, 0.623, 0.7501, 0.5813, 0.75, 0.5397, 0.08331, 0.5814, 0.08336, 0.5813, 0.75, 0.5396, 0.75, 0.5813, 0.75, 0.623, 0.7501, 0.6229, 1.417, 0.5813, 1.417, 0.5396, 0.75, 0.5813, 0.75, 0.5813, 1.417, 0.5396, 1.417, 0.623, 0.7501, 0.6646, 1.083, 0.6229, 1.417, 0.5813, 1.417, 0.6229, 1.417, 0.6229, 2.083, 0.5812, 2.083, 0.5396, 1.417, 0.5813, 1.417, 0.5812, 2.083, 0.5395, 2.083, 0.6229, 1.417, 0.6646, 1.75, 0.6229, 2.083, 0.5812, 2.083, 0.6229, 2.083, 0.6228, 2.75, 0.5812, 2.75, 0.5395, 2.083, 0.5812, 2.083, 0.5812, 2.75, 0.5395, 2.75, 0.6229, 2.083, 0.6645, 2.417, 0.6228, 2.75, 0.5398, -1.25, 0.5815, -1.25, 0.5814, -0.5833, 0.5398, -0.5834, 0.6231, -1.25, 0.6648, -0.9165, 0.6231, -0.5833, 0.5815, -1.25, 0.6231, -1.25, 0.6231, -0.5833, 0.5814, -0.5833, 0.5398, -0.5834, 0.5814, -0.5833, 0.5814, 0.08336, 0.5397, 0.08331, 0.6231, -0.5833, 0.6647, -0.2499, 0.623, 0.08341, 0.5814, -0.5833, 0.6231, -0.5833, 0.623, 0.08341, 0.5814, 0.08336, 0.623, 0.08341, 0.6647, 0.4168, 0.623, 0.7501, 0.5814, 0.08336, 0.623, 0.08341, 0.623, 0.7501, 0.5813, 0.75, 0.5397, 0.08331, 0.5814, 0.08336, 0.5813, 0.75, 0.5396, 0.75, 0.5813, 0.75, 0.623, 0.7501, 0.6229, 1.417, 0.5813, 1.417, 0.5396, 0.75, 0.5813, 0.75, 0.5813, 1.417, 0.5396, 1.417, 0.623, 0.7501, 0.6646, 1.083, 0.6229, 1.417, 0.5813, 1.417, 0.6229, 1.417, 0.6229, 2.083, 0.5812, 2.083, 0.5396, 1.417, 0.5813, 1.417, 0.5812, 2.083, 0.5395, 2.083, 0.6229, 1.417, 0.6646, 1.75, 0.6229, 2.083, 0.5812, 2.083, 0.6229, 2.083, 0.6228, 2.75, 0.5812, 2.75, 0.5395, 2.083, 0.5812, 2.083, 0.5812, 2.75, 0.5395, 2.75, 0.6229, 2.083, 0.6645, 2.417, 0.6228, 2.75, 0.5398, -1.25, 0.5815, -1.25, 0.5814, -0.5833, 0.5398, -0.5834, 0.6231, -1.25, 0.6648, -0.9165, 0.6231, -0.5833, 0.5815, -1.25, 0.6231, -1.25, 0.6231, -0.5833, 0.5814, -0.5833, 0.5398, -0.5834, 0.5814, -0.5833, 0.5814, 0.08336, 0.5397, 0.08331, 0.6231, -0.5833, 0.6647, -0.2499, 0.623, 0.08341, 0.5814, -0.5833, 0.6231, -0.5833, 0.623, 0.08341, 0.5814, 0.08336, 0.623, 0.08341, 0.6647, 0.4168, 0.623, 0.7501, 0.5814, 0.08336, 0.623, 0.08341, 0.623, 0.7501, 0.5813, 0.75, 0.5397, 0.08331, 0.5814, 0.08336, 0.5813, 0.75, 0.5396, 0.75, 0.5813, 0.75, 0.623, 0.7501, 0.6229, 1.417, 0.5813, 1.417, 0.5396, 0.75, 0.5813, 0.75, 0.5813, 1.417, 0.5396, 1.417, 0.623, 0.7501, 0.6646, 1.083, 0.6229, 1.417, 0.5813, 1.417, 0.6229, 1.417, 0.6229, 2.083, 0.5812, 2.083, 0.5396, 1.417, 0.5813, 1.417, 0.5812, 2.083, 0.5395, 2.083, 0.6229, 1.417, 0.6646, 1.75, 0.6229, 2.083, 0.5812, 2.083, 0.6229, 2.083, 0.6228, 2.75, 0.5812, 2.75, 0.5395, 2.083, 0.5812, 2.083, 0.5812, 2.75, 0.5395, 2.75, 0.6229, 2.083, 0.6645, 2.417, 0.6228, 2.75, 0.5398, -1.25, 0.5815, -1.25, 0.5814, -0.5833, 0.5398, -0.5834, 0.6231, -1.25, 0.6648, -0.9165, 0.6231, -0.5833, 0.5815, -1.25, 0.6231, -1.25, 0.6231, -0.5833, 0.5814, -0.5833, 0.5398, -0.5834, 0.5814, -0.5833, 0.5814, 0.08336, 0.5397, 0.08331, 0.6231, -0.5833, 0.6647, -0.2499, 0.623, 0.08341, 0.5814, -0.5833, 0.6231, -0.5833, 0.623, 0.08341, 0.5814, 0.08336, 0.623, 0.08341, 0.6647, 0.4168, 0.623, 0.7501, 0.5814, 0.08336, 0.623, 0.08341, 0.623, 0.7501, 0.5813, 0.75, 0.5397, 0.08331, 0.5814, 0.08336, 0.5813, 0.75, 0.5396, 0.75, 0.5813, 0.75, 0.623, 0.7501, 0.6229, 1.417, 0.5813, 1.417, 0.5396, 0.75, 0.5813, 0.75, 0.5813, 1.417, 0.5396, 1.417, 0.623, 0.7501, 0.6646, 1.083, 0.6229, 1.417, 0.5813, 1.417, 0.6229, 1.417, 0.6229, 2.083, 0.5812, 2.083, 0.5396, 1.417, 0.5813, 1.417, 0.5812, 2.083, 0.5395, 2.083, 0.6229, 1.417, 0.6646, 1.75, 0.6229, 2.083, 0.5812, 2.083, 0.6229, 2.083, 0.6228, 2.75, 0.5812, 2.75, 0.5395, 2.083, 0.5812, 2.083, 0.5812, 2.75, 0.5395, 2.75, 0.6229, 2.083, 0.6645, 2.417, 0.6228, 2.75, 0.5398, -1.25, 0.5815, -1.25, 0.5814, -0.5833, 0.5398, -0.5834, 0.6231, -1.25, 0.6648, -0.9165, 0.6231, -0.5833, 0.5815, -1.25, 0.6231, -1.25, 0.6231, -0.5833, 0.5814, -0.5833, 0.5398, -0.5834, 0.5814, -0.5833, 0.5814, 0.08336, 0.5397, 0.08331, 0.6231, -0.5833, 0.6647, -0.2499, 0.623, 0.08341, 0.5814, -0.5833, 0.6231, -0.5833, 0.623, 0.08341, 0.5814, 0.08336, 0.623, 0.08341, 0.6647, 0.4168, 0.623, 0.7501, 0.5814, 0.08336, 0.623, 0.08341, 0.623, 0.7501, 0.5813, 0.75, 0.5397, 0.08331, 0.5814, 0.08336, 0.5813, 0.75, 0.5396, 0.75, 0.5813, 0.75, 0.623, 0.7501, 0.6229, 1.417, 0.5813, 1.417, 0.5396, 0.75, 0.5813, 0.75, 0.5813, 1.417, 0.5396, 1.417, 0.623, 0.7501, 0.6646, 1.083, 0.6229, 1.417, 0.5813, 1.417, 0.6229, 1.417, 0.6229, 2.083, 0.5812, 2.083, 0.5396, 1.417, 0.5813, 1.417, 0.5812, 2.083, 0.5395, 2.083, 0.6229, 1.417, 0.6646, 1.75, 0.6229, 2.083, 0.5812, 2.083, 0.6229, 2.083, 0.6228, 2.75, 0.5812, 2.75, 0.5395, 2.083, 0.5812, 2.083, 0.5812, 2.75, 0.5395, 2.75, 0.6229, 2.083, 0.6645, 2.417, 0.6228, 2.75, 0.5398, -1.25, 0.5815, -1.25, 0.5814, -0.5833, 0.5398, -0.5834, 0.6231, -1.25, 0.6648, -0.9165, 0.6231, -0.5833, 0.5815, -1.25, 0.6231, -1.25, 0.6231, -0.5833, 0.5814, -0.5833, 0.5398, -0.5834, 0.5814, -0.5833, 0.5814, 0.08336, 0.5397, 0.08331, 0.6231, -0.5833, 0.6647, -0.2499, 0.623, 0.08341, 0.5814, -0.5833, 0.6231, -0.5833, 0.623, 0.08341, 0.5814, 0.08336, 0.623, 0.08341, 0.6647, 0.4168, 0.623, 0.7501, 0.5814, 0.08336, 0.623, 0.08341, 0.623, 0.7501, 0.5813, 0.75, 0.5397, 0.08331, 0.5814, 0.08336, 0.5813, 0.75, 0.5396, 0.75, 0.5813, 0.75, 0.623, 0.7501, 0.6229, 1.417, 0.5813, 1.417, 0.5396, 0.75, 0.5813, 0.75, 0.5813, 1.417, 0.5396, 1.417, 0.623, 0.7501, 0.6646, 1.083, 0.6229, 1.417, 0.5813, 1.417, 0.6229, 1.417, 0.6229, 2.083, 0.5812, 2.083, 0.5396, 1.417, 0.5813, 1.417, 0.5812, 2.083, 0.5395, 2.083, 0.6229, 1.417, 0.6646, 1.75, 0.6229, 2.083, 0.5812, 2.083, 0.6229, 2.083, 0.6228, 2.75, 0.5812, 2.75, 0.5395, 2.083, 0.5812, 2.083, 0.5812, 2.75, 0.5395, 2.75, 0.6229, 2.083, 0.6645, 2.417, 0.6228, 2.75, 0.5398, -1.25, 0.5815, -1.25, 0.5814, -0.5833, 0.5398, -0.5834, 0.6231, -1.25, 0.6648, -0.9165, 0.6231, -0.5833, 0.5815, -1.25, 0.6231, -1.25, 0.6231, -0.5833, 0.5814, -0.5833, 0.5398, -0.5834, 0.5814, -0.5833, 0.5814, 0.08336, 0.5397, 0.08331, 0.6231, -0.5833, 0.6647, -0.2499, 0.623, 0.08341, 0.5814, -0.5833, 0.6231, -0.5833, 0.623, 0.08341, 0.5814, 0.08336, 0.623, 0.08341, 0.6647, 0.4168, 0.623, 0.7501, 0.5814, 0.08336, 0.623, 0.08341, 0.623, 0.7501, 0.5813, 0.75, 0.5397, 0.08331, 0.5814, 0.08336, 0.5813, 0.75, 0.5396, 0.75, 0.5813, 0.75, 0.623, 0.7501, 0.6229, 1.417, 0.5813, 1.417, 0.5396, 0.75, 0.5813, 0.75, 0.5813, 1.417, 0.5396, 1.417, 0.623, 0.7501, 0.6646, 1.083, 0.6229, 1.417, 0.5813, 1.417, 0.6229, 1.417, 0.6229, 2.083, 0.5812, 2.083, 0.5396, 1.417, 0.5813, 1.417, 0.5812, 2.083, 0.5395, 2.083, 0.6229, 1.417, 0.6646, 1.75, 0.6229, 2.083, 0.5812, 2.083, 0.6229, 2.083, 0.6228, 2.75, 0.5812, 2.75, 0.5395, 2.083, 0.5812, 2.083, 0.5812, 2.75, 0.5395, 2.75, 0.6229, 2.083, 0.6645, 2.417, 0.6228, 2.75, 0.5398, -1.25, 0.5815, -1.25, 0.5814, -0.5833, 0.5398, -0.5834, 0.6231, -1.25, 0.6648, -0.9165, 0.6231, -0.5833, 0.5815, -1.25, 0.6231, -1.25, 0.6231, -0.5833, 0.5814, -0.5833, 0.5398, -0.5834, 0.5814, -0.5833, 0.5814, 0.08336, 0.5397, 0.08331, 0.6231, -0.5833, 0.6647, -0.2499, 0.623, 0.08341, 0.5814, -0.5833, 0.6231, -0.5833, 0.623, 0.08341, 0.5814, 0.08336, 0.8153, 0.599, 0.8153, 0.401, 0.8503, 0.261, 0.8998, 0.261, 0.9348, 0.401, 0.9348, 0.599, 0.8998, 0.739, 0.8503, 0.739, 0.8153, 0.599, 0.8503, 0.739, 0.8245, 0.988, 0.753, 0.7021, 0.8153, 0.401, 0.8153, 0.599, 0.753, 0.7021, 0.753, 0.2979, 0.8503, 0.261, 0.8153, 0.401, 0.753, 0.2979, 0.8245, 0.012, 0.8998, 0.261, 0.8503, 0.261, 0.8245, 0.012, 0.9256, 0.012, 0.9348, 0.401, 0.8998, 0.261, 0.9256, 0.012, 0.997, 0.2979, 0.9348, 0.599, 0.9348, 0.401, 0.997, 0.2979, 0.997, 0.7021, 0.8998, 0.739, 0.9348, 0.599, 0.997, 0.7021, 0.9256, 0.988, 0.8503, 0.739, 0.8998, 0.739, 0.9256, 0.988, 0.8245, 0.988, 0.8153, 0.599, 0.8503, 0.739, 0.8998, 0.739, 0.9348, 0.599, 0.9348, 0.401, 0.8998, 0.261, 0.8503, 0.261, 0.8153, 0.401, 0.8153, 0.599, 0.753, 0.7021, 0.8245, 0.988, 0.8503, 0.739, 0.8153, 0.401, 0.753, 0.2979, 0.753, 0.7021, 0.8153, 0.599, 0.8503, 0.261, 0.8245, 0.012, 0.753, 0.2979, 0.8153, 0.401, 0.8998, 0.261, 0.9256, 0.012, 0.8245, 0.012, 0.8503, 0.261, 0.9348, 0.401, 0.997, 0.2979, 0.9256, 0.012, 0.8998, 0.261, 0.9348, 0.599, 0.997, 0.7021, 0.997, 0.2979, 0.9348, 0.401, 0.8998, 0.739, 0.9256, 0.988, 0.997, 0.7021, 0.9348, 0.599, 0.8503, 0.739, 0.8245, 0.988, 0.9256, 0.988, 0.8998, 0.739, 0.8153, 0.599, 0.8153, 0.401, 0.8503, 0.261, 0.8998, 0.261, 0.9348, 0.401, 0.9348, 0.599, 0.8998, 0.739, 0.8503, 0.739, 0.8153, 0.599, 0.8503, 0.739, 0.8245, 0.988, 0.753, 0.7021, 0.8153, 0.401, 0.8153, 0.599, 0.753, 0.7021, 0.753, 0.2979, 0.8503, 0.261, 0.8153, 0.401, 0.753, 0.2979, 0.8245, 0.012, 0.8998, 0.261, 0.8503, 0.261, 0.8245, 0.012, 0.9256, 0.012, 0.9348, 0.401, 0.8998, 0.261, 0.9256, 0.012, 0.997, 0.2979, 0.9348, 0.599, 0.9348, 0.401, 0.997, 0.2979, 0.997, 0.7021, 0.8998, 0.739, 0.9348, 0.599, 0.997, 0.7021, 0.9256, 0.988, 0.8503, 0.739, 0.8998, 0.739, 0.9256, 0.988, 0.8245, 0.988, 0.8153, 0.599, 0.8503, 0.739, 0.8998, 0.739, 0.9348, 0.599, 0.9348, 0.401, 0.8998, 0.261, 0.8503, 0.261, 0.8153, 0.401, 0.8153, 0.599, 0.753, 0.7021, 0.8245, 0.988, 0.8503, 0.739, 0.8153, 0.401, 0.753, 0.2979, 0.753, 0.7021, 0.8153, 0.599, 0.8503, 0.261, 0.8245, 0.012, 0.753, 0.2979, 0.8153, 0.401, 0.8998, 0.261, 0.9256, 0.012, 0.8245, 0.012, 0.8503, 0.261, 0.9348, 0.401, 0.997, 0.2979, 0.9256, 0.012, 0.8998, 0.261, 0.9348, 0.599, 0.997, 0.7021, 0.997, 0.2979, 0.9348, 0.401, 0.8998, 0.739, 0.9256, 0.988, 0.997, 0.7021, 0.9348, 0.599, 0.8503, 0.739, 0.8245, 0.988, 0.9256, 0.988, 0.8998, 0.739])
me_plane_001.materials.append(mat_material_001)
me_plane_001.use_remesh_fix_poles = True
me_plane_001.use_remesh_preserve_attributes = False
me_plane_001.use_mirror_vertex_groups = False
me_plane_001.update()

# ---- objects
ob_plane = bpy.data.objects.new('Plane', me_plane)
ob_plane_001 = bpy.data.objects.new('Plane.001', me_plane_001)

# ---- transforms, parenting, visibility, modifiers, constraints
ob_plane.location = (0.0, 0.0, 0.0)
ob_plane.lineart.crease_threshold = 0.0
ob_plane_001.location = (0.0, 0.0, 0.0)
ob_plane_001.lineart.crease_threshold = 0.0
_m = ob_plane_001.modifiers.new('EdgeSplit', 'EDGE_SPLIT')
_m.use_edge_angle = False
_m = ob_plane_001.modifiers.new('Triangulate', 'TRIANGULATE')

# ---- collection membership
scene.collection.objects.link(ob_plane)
scene.collection.objects.link(ob_plane_001)

# ---- scene / render settings (as saved in the file)
scene.frame_start = 1; scene.frame_end = 250; scene.frame_set(1)
scene.render.engine = 'BLENDER_EEVEE_NEXT'
scene.cycles.use_denoising = False
scene.cycles.samples = 128
scene.cycles.sampling_pattern = 'TABULATED_SOBOL'
scene.cycles.use_adaptive_sampling = False
scene.cycles.use_light_tree = False
scene.view_settings.view_transform = 'Filmic'
bpy.context.view_layer.update()

# ---- added for rendering (the .blend has no active camera and no usable light): camera, sun
cam_auto = bpy.data.cameras.new('AutoCamera')
cam_auto.lens = 50.0
cam_auto.sensor_width = 36.0
cam_auto.clip_end = 1000.0
ob_auto_camera = bpy.data.objects.new('AutoCamera', cam_auto)
scene.collection.objects.link(ob_auto_camera)
ob_auto_camera.location = (2.87759, -2.92811, 2.27187)
ob_auto_camera.rotation_euler = (1.09748, -7.21219e-08, 0.694738)
scene.camera = ob_auto_camera
light_auto_sun = bpy.data.lights.new('AutoSun', 'SUN')
light_auto_sun.energy = 3.0
light_auto_sun.angle = 0.0523599
ob_auto_sun = bpy.data.objects.new('AutoSun', light_auto_sun)
scene.collection.objects.link(ob_auto_sun)
ob_auto_sun.rotation_euler = (0.872665, 0.174533, 0.523599)
bpy.context.view_layer.update()
